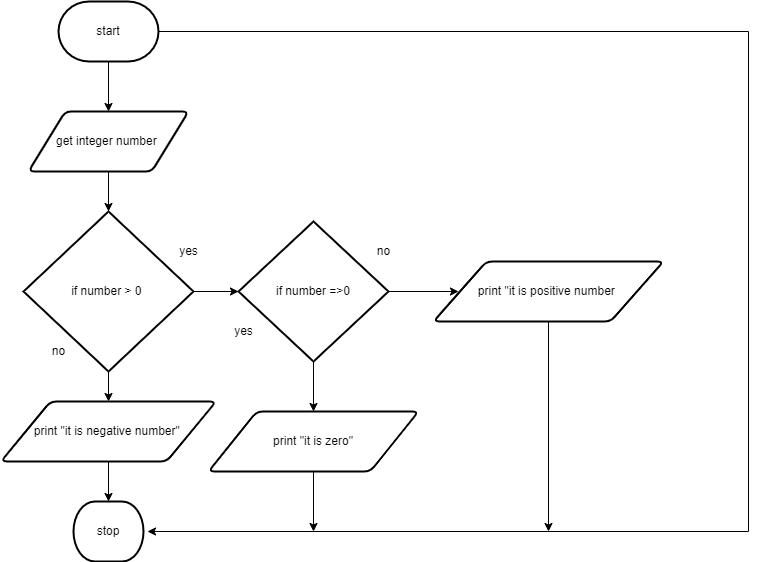

The diagram above was exported from draw.io. Its source (the exported page's mxGraphModel, read from the mxfile embedded in the PNG):
<mxGraphModel dx="1711" dy="592" grid="1" gridSize="10" guides="1" tooltips="1" connect="1" arrows="1" fold="1" page="1" pageScale="1" pageWidth="850" pageHeight="1100" math="0" shadow="0">
  <root>
    <mxCell id="0" />
    <mxCell id="1" parent="0" />
    <mxCell id="4" style="edgeStyle=orthogonalEdgeStyle;html=1;entryX=0.5;entryY=0;entryDx=0;entryDy=0;rounded=0;" edge="1" parent="1" source="2" target="3">
      <mxGeometry relative="1" as="geometry" />
    </mxCell>
    <mxCell id="26" style="edgeStyle=orthogonalEdgeStyle;rounded=0;html=1;" edge="1" parent="1" source="2">
      <mxGeometry relative="1" as="geometry">
        <mxPoint x="139" y="580" as="targetPoint" />
        <Array as="points">
          <mxPoint x="740" y="80" />
          <mxPoint x="740" y="580" />
        </Array>
      </mxGeometry>
    </mxCell>
    <mxCell id="2" value="start" style="strokeWidth=2;html=1;shape=mxgraph.flowchart.terminator;whiteSpace=wrap;" vertex="1" parent="1">
      <mxGeometry x="50" y="50" width="100" height="60" as="geometry" />
    </mxCell>
    <mxCell id="6" style="edgeStyle=orthogonalEdgeStyle;rounded=0;html=1;" edge="1" parent="1" source="3" target="5">
      <mxGeometry relative="1" as="geometry" />
    </mxCell>
    <mxCell id="3" value="get integer number&amp;nbsp;" style="shape=parallelogram;html=1;strokeWidth=2;perimeter=parallelogramPerimeter;whiteSpace=wrap;rounded=1;arcSize=12;size=0.23;" vertex="1" parent="1">
      <mxGeometry x="20" y="160" width="160" height="60" as="geometry" />
    </mxCell>
    <mxCell id="10" style="edgeStyle=orthogonalEdgeStyle;rounded=0;html=1;" edge="1" parent="1" source="5" target="9">
      <mxGeometry relative="1" as="geometry" />
    </mxCell>
    <mxCell id="18" style="edgeStyle=orthogonalEdgeStyle;rounded=0;html=1;" edge="1" parent="1" source="5" target="14">
      <mxGeometry relative="1" as="geometry" />
    </mxCell>
    <mxCell id="5" value="if number &amp;gt; 0&amp;nbsp;" style="strokeWidth=2;html=1;shape=mxgraph.flowchart.decision;whiteSpace=wrap;" vertex="1" parent="1">
      <mxGeometry x="15" y="260" width="170" height="160" as="geometry" />
    </mxCell>
    <mxCell id="7" value="no" style="text;html=1;align=center;verticalAlign=middle;resizable=0;points=[];autosize=1;strokeColor=none;fillColor=none;" vertex="1" parent="1">
      <mxGeometry x="35" y="390" width="30" height="20" as="geometry" />
    </mxCell>
    <mxCell id="8" value="stop" style="strokeWidth=2;html=1;shape=mxgraph.flowchart.terminator;whiteSpace=wrap;" vertex="1" parent="1">
      <mxGeometry x="65" y="550" width="70" height="60" as="geometry" />
    </mxCell>
    <mxCell id="20" style="edgeStyle=orthogonalEdgeStyle;rounded=0;html=1;entryX=0.5;entryY=0;entryDx=0;entryDy=0;entryPerimeter=0;" edge="1" parent="1" source="9" target="8">
      <mxGeometry relative="1" as="geometry" />
    </mxCell>
    <mxCell id="9" value="print &quot;it is negative number&quot;&amp;nbsp;" style="shape=parallelogram;html=1;strokeWidth=2;perimeter=parallelogramPerimeter;whiteSpace=wrap;rounded=1;arcSize=12;size=0.23;" vertex="1" parent="1">
      <mxGeometry x="-7.5" y="450" width="215" height="60" as="geometry" />
    </mxCell>
    <mxCell id="13" value="yes" style="text;html=1;align=center;verticalAlign=middle;resizable=0;points=[];autosize=1;strokeColor=none;fillColor=none;" vertex="1" parent="1">
      <mxGeometry x="165" y="290" width="30" height="20" as="geometry" />
    </mxCell>
    <mxCell id="17" style="edgeStyle=orthogonalEdgeStyle;rounded=0;html=1;" edge="1" parent="1" source="14" target="16">
      <mxGeometry relative="1" as="geometry" />
    </mxCell>
    <mxCell id="22" style="edgeStyle=orthogonalEdgeStyle;rounded=0;html=1;" edge="1" parent="1" source="14">
      <mxGeometry relative="1" as="geometry">
        <mxPoint x="450" y="340" as="targetPoint" />
      </mxGeometry>
    </mxCell>
    <mxCell id="14" value="if number =&amp;gt;0" style="strokeWidth=2;html=1;shape=mxgraph.flowchart.decision;whiteSpace=wrap;" vertex="1" parent="1">
      <mxGeometry x="230" y="270" width="150" height="140" as="geometry" />
    </mxCell>
    <mxCell id="15" value="yes" style="text;html=1;align=center;verticalAlign=middle;resizable=0;points=[];autosize=1;strokeColor=none;fillColor=none;" vertex="1" parent="1">
      <mxGeometry x="220" y="370" width="30" height="20" as="geometry" />
    </mxCell>
    <mxCell id="29" style="edgeStyle=orthogonalEdgeStyle;rounded=0;html=1;" edge="1" parent="1" source="16">
      <mxGeometry relative="1" as="geometry">
        <mxPoint x="305" y="580" as="targetPoint" />
      </mxGeometry>
    </mxCell>
    <mxCell id="16" value="print &quot;it is zero&quot;" style="shape=parallelogram;html=1;strokeWidth=2;perimeter=parallelogramPerimeter;whiteSpace=wrap;rounded=1;arcSize=12;size=0.23;" vertex="1" parent="1">
      <mxGeometry x="200" y="460" width="210" height="60" as="geometry" />
    </mxCell>
    <mxCell id="19" value="no" style="text;html=1;align=center;verticalAlign=middle;resizable=0;points=[];autosize=1;strokeColor=none;fillColor=none;" vertex="1" parent="1">
      <mxGeometry x="360" y="290" width="30" height="20" as="geometry" />
    </mxCell>
    <mxCell id="36" style="edgeStyle=orthogonalEdgeStyle;rounded=0;html=1;" edge="1" parent="1" source="35">
      <mxGeometry relative="1" as="geometry">
        <mxPoint x="540" y="580" as="targetPoint" />
      </mxGeometry>
    </mxCell>
    <mxCell id="35" value="print &quot;it is positive number&amp;nbsp;" style="shape=parallelogram;html=1;strokeWidth=2;perimeter=parallelogramPerimeter;whiteSpace=wrap;rounded=1;arcSize=12;size=0.23;" vertex="1" parent="1">
      <mxGeometry x="425" y="310" width="230" height="60" as="geometry" />
    </mxCell>
  </root>
</mxGraphModel>